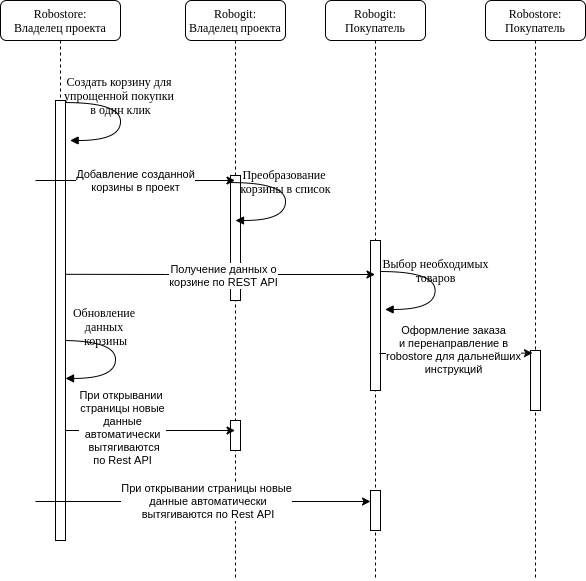

The diagram above was exported from draw.io. Its source (the exported page's mxGraphModel, read from the mxfile embedded in the PNG):
<mxGraphModel dx="1422" dy="757" grid="1" gridSize="10" guides="1" tooltips="1" connect="1" arrows="1" fold="1" page="1" pageScale="1" pageWidth="1100" pageHeight="850" background="#ffffff" math="0" shadow="0">
  <root>
    <mxCell id="0" />
    <mxCell id="1" parent="0" />
    <mxCell id="7baba1c4bc27f4b0-2" value="Robogit:&lt;br&gt;Владелец проекта" style="shape=umlLifeline;perimeter=lifelinePerimeter;whiteSpace=wrap;html=1;container=1;collapsible=0;recursiveResize=0;outlineConnect=0;rounded=1;shadow=0;comic=0;labelBackgroundColor=none;strokeWidth=1;fontFamily=Verdana;fontSize=12;align=center;" parent="1" vertex="1">
      <mxGeometry x="300" y="80" width="100" height="580" as="geometry" />
    </mxCell>
    <mxCell id="7baba1c4bc27f4b0-10" value="" style="html=1;points=[];perimeter=orthogonalPerimeter;rounded=0;shadow=0;comic=0;labelBackgroundColor=none;strokeWidth=1;fontFamily=Verdana;fontSize=12;align=center;" parent="7baba1c4bc27f4b0-2" vertex="1">
      <mxGeometry x="45" y="175" width="10" height="125" as="geometry" />
    </mxCell>
    <mxCell id="e2a1ooIe2jhxKVlyj-77-25" value="" style="html=1;points=[];perimeter=orthogonalPerimeter;rounded=0;shadow=0;comic=0;labelBackgroundColor=none;strokeWidth=1;fontFamily=Verdana;fontSize=12;align=center;" vertex="1" parent="7baba1c4bc27f4b0-2">
      <mxGeometry x="45" y="420" width="10" height="30" as="geometry" />
    </mxCell>
    <mxCell id="7baba1c4bc27f4b0-3" value="Robogit:&lt;br&gt;Покупатель" style="shape=umlLifeline;perimeter=lifelinePerimeter;whiteSpace=wrap;html=1;container=1;collapsible=0;recursiveResize=0;outlineConnect=0;rounded=1;shadow=0;comic=0;labelBackgroundColor=none;strokeWidth=1;fontFamily=Verdana;fontSize=12;align=center;" parent="1" vertex="1">
      <mxGeometry x="440" y="80" width="100" height="580" as="geometry" />
    </mxCell>
    <mxCell id="7baba1c4bc27f4b0-13" value="" style="html=1;points=[];perimeter=orthogonalPerimeter;rounded=0;shadow=0;comic=0;labelBackgroundColor=none;strokeWidth=1;fontFamily=Verdana;fontSize=12;align=center;" parent="7baba1c4bc27f4b0-3" vertex="1">
      <mxGeometry x="45" y="240" width="10" height="150" as="geometry" />
    </mxCell>
    <mxCell id="e2a1ooIe2jhxKVlyj-77-23" value="" style="html=1;points=[];perimeter=orthogonalPerimeter;rounded=0;shadow=0;comic=0;labelBackgroundColor=none;strokeWidth=1;fontFamily=Verdana;fontSize=12;align=center;" vertex="1" parent="7baba1c4bc27f4b0-3">
      <mxGeometry x="45" y="490" width="10" height="40" as="geometry" />
    </mxCell>
    <mxCell id="7baba1c4bc27f4b0-4" value="Robostore:&lt;br&gt;Покупатель" style="shape=umlLifeline;perimeter=lifelinePerimeter;whiteSpace=wrap;html=1;container=1;collapsible=0;recursiveResize=0;outlineConnect=0;rounded=1;shadow=0;comic=0;labelBackgroundColor=none;strokeWidth=1;fontFamily=Verdana;fontSize=12;align=center;" parent="1" vertex="1">
      <mxGeometry x="600" y="80" width="100" height="580" as="geometry" />
    </mxCell>
    <mxCell id="7baba1c4bc27f4b0-16" value="" style="html=1;points=[];perimeter=orthogonalPerimeter;rounded=0;shadow=0;comic=0;labelBackgroundColor=none;strokeWidth=1;fontFamily=Verdana;fontSize=12;align=center;" parent="7baba1c4bc27f4b0-4" vertex="1">
      <mxGeometry x="45" y="350" width="10" height="60" as="geometry" />
    </mxCell>
    <mxCell id="7baba1c4bc27f4b0-8" value="Robostore:&lt;br&gt;Владелец проекта" style="shape=umlLifeline;perimeter=lifelinePerimeter;whiteSpace=wrap;html=1;container=0;collapsible=0;recursiveResize=0;outlineConnect=0;rounded=1;shadow=0;comic=0;labelBackgroundColor=none;strokeWidth=1;fontFamily=Verdana;fontSize=12;align=center;size=40;" parent="1" vertex="1">
      <mxGeometry x="115" y="80" width="120" height="505" as="geometry" />
    </mxCell>
    <mxCell id="e2a1ooIe2jhxKVlyj-77-2" value="Создать корзину для&amp;nbsp;&lt;br&gt;упрощенной покупки&amp;nbsp;&lt;br&gt;в один клик" style="html=1;verticalAlign=bottom;endArrow=block;labelBackgroundColor=none;fontFamily=Verdana;fontSize=12;elbow=vertical;edgeStyle=orthogonalEdgeStyle;curved=1;entryX=1;entryY=0.286;entryPerimeter=0;exitX=1.038;exitY=0.345;exitPerimeter=0;" edge="1" parent="1">
      <mxGeometry relative="1" as="geometry">
        <mxPoint x="180.0000000000001" y="182.07999999999993" as="sourcePoint" />
        <mxPoint x="184.62" y="220" as="targetPoint" />
        <Array as="points">
          <mxPoint x="235" y="182" />
          <mxPoint x="235" y="220" />
        </Array>
      </mxGeometry>
    </mxCell>
    <mxCell id="e2a1ooIe2jhxKVlyj-77-4" value="Преобразование &lt;br&gt;корзины в список" style="html=1;verticalAlign=bottom;endArrow=block;labelBackgroundColor=none;fontFamily=Verdana;fontSize=12;elbow=vertical;edgeStyle=orthogonalEdgeStyle;curved=1;entryX=1;entryY=0.286;entryPerimeter=0;exitX=1.038;exitY=0.345;exitPerimeter=0;" edge="1" parent="1">
      <mxGeometry relative="1" as="geometry">
        <mxPoint x="345.3800000000001" y="262.0799999999999" as="sourcePoint" />
        <mxPoint x="350" y="300" as="targetPoint" />
        <Array as="points">
          <mxPoint x="400" y="261.98" />
          <mxPoint x="400" y="299.98" />
        </Array>
      </mxGeometry>
    </mxCell>
    <mxCell id="e2a1ooIe2jhxKVlyj-77-8" value="" style="endArrow=classic;html=1;exitX=0.9;exitY=0.395;exitDx=0;exitDy=0;exitPerimeter=0;" edge="1" parent="1" source="7baba1c4bc27f4b0-9" target="7baba1c4bc27f4b0-3">
      <mxGeometry width="50" height="50" relative="1" as="geometry">
        <mxPoint x="150" y="390" as="sourcePoint" />
        <mxPoint x="200" y="340" as="targetPoint" />
        <Array as="points">
          <mxPoint x="290" y="354" />
        </Array>
      </mxGeometry>
    </mxCell>
    <mxCell id="e2a1ooIe2jhxKVlyj-77-9" value="Получение данных о&lt;br&gt;корзине по REST API" style="edgeLabel;html=1;align=center;verticalAlign=middle;resizable=0;points=[];" vertex="1" connectable="0" parent="e2a1ooIe2jhxKVlyj-77-8">
      <mxGeometry x="0.3234" relative="1" as="geometry">
        <mxPoint x="-46" as="offset" />
      </mxGeometry>
    </mxCell>
    <mxCell id="e2a1ooIe2jhxKVlyj-77-10" value="Выбор необходимых&lt;br&gt;товаров" style="html=1;verticalAlign=bottom;endArrow=block;labelBackgroundColor=none;fontFamily=Verdana;fontSize=12;elbow=vertical;edgeStyle=orthogonalEdgeStyle;curved=1;entryX=1;entryY=0.286;entryPerimeter=0;exitX=1.038;exitY=0.345;exitPerimeter=0;" edge="1" parent="1">
      <mxGeometry relative="1" as="geometry">
        <mxPoint x="495.0000000000001" y="351.03999999999996" as="sourcePoint" />
        <mxPoint x="499.62" y="388.96000000000004" as="targetPoint" />
        <Array as="points">
          <mxPoint x="549.62" y="350.94000000000005" />
          <mxPoint x="549.62" y="388.94000000000005" />
        </Array>
      </mxGeometry>
    </mxCell>
    <mxCell id="e2a1ooIe2jhxKVlyj-77-6" value="" style="endArrow=classic;html=1;entryX=0.2;entryY=0.043;entryDx=0;entryDy=0;entryPerimeter=0;" edge="1" parent="1" target="7baba1c4bc27f4b0-16">
      <mxGeometry width="50" height="50" relative="1" as="geometry">
        <mxPoint x="494" y="433" as="sourcePoint" />
        <mxPoint x="540" y="290" as="targetPoint" />
        <Array as="points">
          <mxPoint x="580" y="433" />
        </Array>
      </mxGeometry>
    </mxCell>
    <mxCell id="e2a1ooIe2jhxKVlyj-77-7" value="Оформление заказа&lt;br&gt;и перенаправление в&lt;br&gt;robostore для дальнейших&lt;br&gt;инструкций" style="edgeLabel;html=1;align=center;verticalAlign=middle;resizable=0;points=[];" vertex="1" connectable="0" parent="e2a1ooIe2jhxKVlyj-77-6">
      <mxGeometry x="-0.2832" y="2" relative="1" as="geometry">
        <mxPoint x="18.1" y="-2.299999999999997" as="offset" />
      </mxGeometry>
    </mxCell>
    <mxCell id="e2a1ooIe2jhxKVlyj-77-22" value="" style="endArrow=classic;html=1;" edge="1" parent="1" source="7baba1c4bc27f4b0-9" target="7baba1c4bc27f4b0-2">
      <mxGeometry width="50" height="50" relative="1" as="geometry">
        <mxPoint x="150" y="450" as="sourcePoint" />
        <mxPoint x="200" y="400" as="targetPoint" />
        <Array as="points">
          <mxPoint x="210" y="510" />
        </Array>
      </mxGeometry>
    </mxCell>
    <mxCell id="e2a1ooIe2jhxKVlyj-77-24" value="Обновление&amp;nbsp;&lt;br&gt;данных&amp;nbsp;&lt;br&gt;корзины" style="html=1;verticalAlign=bottom;endArrow=block;labelBackgroundColor=none;fontFamily=Verdana;fontSize=12;elbow=vertical;edgeStyle=orthogonalEdgeStyle;curved=1;entryX=1;entryY=0.286;entryPerimeter=0;exitX=1.038;exitY=0.345;exitPerimeter=0;" edge="1" parent="1">
      <mxGeometry x="-0.3739" y="-10" relative="1" as="geometry">
        <mxPoint x="175.4" y="419.9999999999999" as="sourcePoint" />
        <mxPoint x="180.0199999999999" y="457.91999999999996" as="targetPoint" />
        <Array as="points">
          <mxPoint x="230" y="420" />
          <mxPoint x="230" y="458" />
        </Array>
        <mxPoint as="offset" />
      </mxGeometry>
    </mxCell>
    <mxCell id="7baba1c4bc27f4b0-9" value="" style="html=1;points=[];perimeter=orthogonalPerimeter;rounded=0;shadow=0;comic=0;labelBackgroundColor=none;strokeWidth=1;fontFamily=Verdana;fontSize=12;align=center;" parent="1" vertex="1">
      <mxGeometry x="170" y="180" width="10" height="440" as="geometry" />
    </mxCell>
    <mxCell id="e2a1ooIe2jhxKVlyj-77-3" value="Добавление созданной&lt;br&gt;корзины в проект" style="endArrow=classic;html=1;" edge="1" parent="1" target="7baba1c4bc27f4b0-2">
      <mxGeometry x="100" y="80" width="50" height="50" as="geometry">
        <mxPoint x="150" y="260" as="sourcePoint" />
        <mxPoint x="200" y="210" as="targetPoint" />
      </mxGeometry>
    </mxCell>
    <mxCell id="e2a1ooIe2jhxKVlyj-77-26" value="" style="endArrow=classic;html=1;" edge="1" parent="1">
      <mxGeometry x="100" y="91" width="50" height="50" as="geometry">
        <mxPoint x="150" y="581" as="sourcePoint" />
        <mxPoint x="485" y="581" as="targetPoint" />
      </mxGeometry>
    </mxCell>
    <mxCell id="e2a1ooIe2jhxKVlyj-77-28" value="При открывании страницы новые&lt;br&gt;&amp;nbsp;данные автоматически&lt;br&gt;&amp;nbsp;вытягиваются по Rest API" style="edgeLabel;html=1;align=center;verticalAlign=middle;resizable=0;points=[];" vertex="1" connectable="0" parent="e2a1ooIe2jhxKVlyj-77-26">
      <mxGeometry x="-0.4866" y="1" relative="1" as="geometry">
        <mxPoint x="84" as="offset" />
      </mxGeometry>
    </mxCell>
    <mxCell id="e2a1ooIe2jhxKVlyj-77-29" value="При открывании &lt;br&gt;страницы новые&lt;br&gt;&amp;nbsp;данные &lt;br&gt;автоматически&lt;br&gt;&amp;nbsp;вытягиваются&lt;br&gt;по Rest API" style="edgeLabel;html=1;align=center;verticalAlign=middle;resizable=0;points=[];" vertex="1" connectable="0" parent="1">
      <mxGeometry x="230" y="510" as="geometry">
        <mxPoint x="6" y="-4" as="offset" />
      </mxGeometry>
    </mxCell>
  </root>
</mxGraphModel>